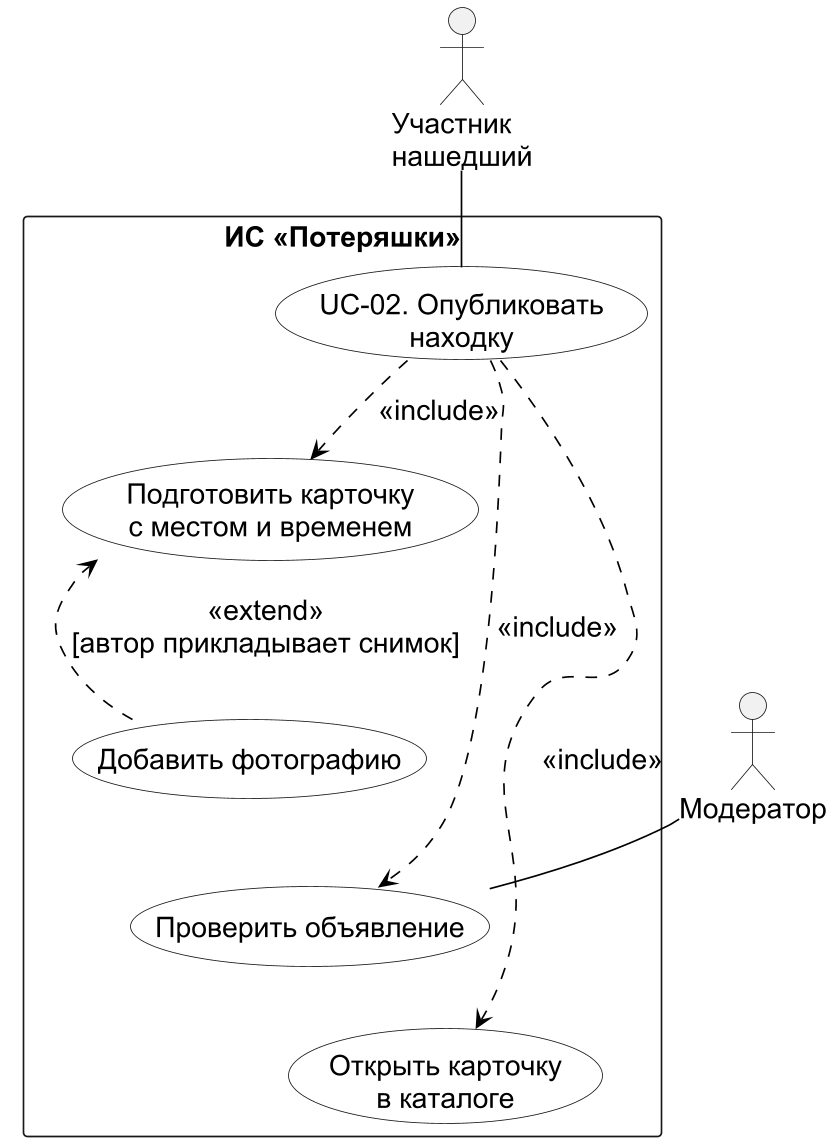

The diagram above was rendered by PlantUML. Its source (embedded in the PNG):
@startuml
!pragma layout smetana
top to bottom direction
skinparam dpi 160
skinparam defaultFontName Arial
skinparam defaultFontSize 17
skinparam shadowing false
skinparam packageStyle rectangle
skinparam usecaseBackgroundColor white
skinparam ArrowColor black
actor "Участник\nнашедший" as Finder
actor "Модератор" as Moderator
rectangle "ИС «Потеряшки»" {
  usecase "UC-02. Опубликовать\nнаходку" as Publish
  usecase "Подготовить карточку\nс местом и временем" as Draft
  usecase "Добавить фотографию" as Photo
  usecase "Проверить объявление" as Review
  usecase "Открыть карточку\nв каталоге" as Catalog
}
Finder -- Publish
Moderator -- Review
Publish ..> Draft : <<include>>
Publish ..> Review : <<include>>
Publish ..> Catalog : <<include>>
Photo ..> Draft : <<extend>>\n[автор прикладывает снимок]
Draft -[hidden]down- Photo
Photo -[hidden]down- Review
Review -[hidden]down- Catalog
@enduml